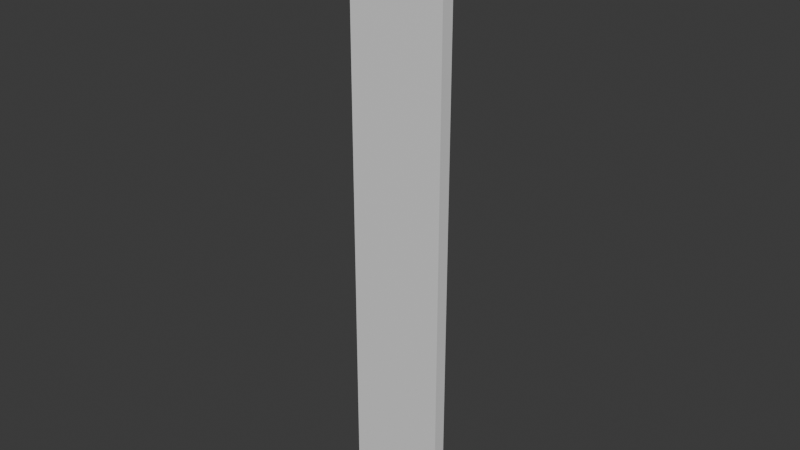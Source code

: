 # Source: Fence_POST.blend  (saved by Blender 5.0.119; exported with 4.5.12 LTS)
import bpy
from mathutils import Matrix  # noqa: F401  (used for matrix-valued properties, if any)

bpy.ops.wm.read_factory_settings(use_empty=True)
scene = bpy.context.scene
scene.name = 'Scene'

# ---- collections
col_collection = bpy.data.collections.new('Collection'); scene.collection.children.link(col_collection)

# ---- materials (node trees are filled in below, after node groups)
mat_material = bpy.data.materials.new('Material')
mat_material.alpha_threshold = 0.0
mat_material.use_backface_culling_lightprobe_volume = False
mat_material.roughness = 0.5
mat_material.line_color = (0.0, 0.0, 0.0, 1.0)

# ---- material node trees
mat_material.use_nodes = True; mat_material.node_tree.nodes.clear()
_N = mat_material.node_tree.nodes; _L = mat_material.node_tree.links
n0 = _N.new('ShaderNodeOutputMaterial'); n0.name = 'Material Output'; n0.location = (200, 100)
n1 = _N.new('ShaderNodeBsdfPrincipled'); n1.name = 'Principled BSDF'; n1.location = (-200, 100)
_L.new(n1.outputs[0], n0.inputs[0])
n0.is_active_output = True

# ---- world
world_world = bpy.data.worlds.new('World'); scene.world = world_world
world_world.use_nodes = True; world_world.node_tree.nodes.clear()
_N = world_world.node_tree.nodes; _L = world_world.node_tree.links
n0 = _N.new('ShaderNodeOutputWorld'); n0.name = 'World Output'; n0.location = (200, 100)
n1 = _N.new('ShaderNodeBackground'); n1.name = 'Background'; n1.location = (-200, 100)
n1.inputs[0].default_value = (0.05088, 0.05088, 0.05088, 1.0)
_L.new(n1.outputs[0], n0.inputs[0])
n0.is_active_output = True
world_world.color = (0.05088, 0.05088, 0.05088)
world_world.sun_shadow_jitter_overblur = 0.0

# ---- meshes
me_cube = bpy.data.meshes.new('Cube')
me_cube.from_pydata([(1.0, 1.672, 1.757), (1.0, 1.672, -8.66), (1.0, -1.0, 1.757), (1.0, -1.0, -8.66), (-1.0, 1.672, 1.757), (-1.0, 1.672, -8.66), (-1.0, -1.0, 1.757), (-1.0, -1.0, -8.66), (1.0, -1.0, 3.304), (0.625, -0.625, 3.679), (-0.625, -0.625, 3.679), (-1.0, -1.0, 3.304), (1.0, 1.672, 3.304), (0.625, 1.297, 3.679), (-0.625, 1.297, 3.679), (-1.0, 1.672, 3.304), (1.0, 1.672, -0.6384), (-1.0, -1.0, -0.6384), (1.0, -1.0, -0.6384), (-1.0, 1.672, -0.6384), (-1.0, -1.0, 0.5591), (1.0, 1.672, 0.5591), (1.0, -1.0, 0.5591), (-1.0, 1.672, 0.5591)], [], [(22, 2, 6, 20), (20, 6, 4, 23), (5, 1, 3, 7), (21, 0, 2, 22), (23, 4, 0, 21), (9, 10, 11, 8), (13, 9, 8, 12), (10, 14, 15, 11), (14, 13, 12, 15), (6, 2, 8, 11), (13, 14, 10, 9), (2, 0, 12, 8), (4, 6, 11, 15), (0, 4, 15, 12), (5, 19, 16, 1), (1, 16, 18, 3), (7, 17, 19, 5), (3, 18, 17, 7), (19, 23, 21, 16), (17, 20, 23, 19), (18, 22, 20, 17), (16, 21, 22, 18)])
_uv = me_cube.uv_layers.new(name='UVMap')
_uv.uv.foreach_set('vector', [0.6011, 0.75, 0.625, 0.75, 0.625, 1.0, 0.6011, 1.0, 0.6011, 0.0, 0.625, 0.0, 0.625, 0.25, 0.6011, 0.25, 0.125, 0.5, 0.375, 0.5, 0.375, 0.75, 0.125, 0.75, 0.6011, 0.5, 0.625, 0.5, 0.625, 0.75, 0.6011, 0.75, 0.6011, 0.25, 0.625, 0.25, 0.625, 0.5, 0.6011, 0.5, 0.6719, 0.7031, 0.8281, 0.7031, 0.875, 0.75, 0.625, 0.75, 0.6719, 0.5469, 0.6719, 0.7031, 0.625, 0.75, 0.625, 0.5, 0.8281, 0.7031, 0.8281, 0.5469, 0.875, 0.5, 0.875, 0.75, 0.8281, 0.5469, 0.6719, 0.5469, 0.625, 0.5, 0.875, 0.5, 0.625, 1.0, 0.625, 0.75, 0.625, 0.75, 0.625, 1.0, 0.6719, 0.5469, 0.8281, 0.5469, 0.8281, 0.7031, 0.6719, 0.7031, 0.625, 0.75, 0.625, 0.5, 0.625, 0.5, 0.625, 0.75, 0.625, 0.25, 0.625, 0.0, 0.625, 0.0, 0.625, 0.25, 0.625, 0.5, 0.625, 0.25, 0.625, 0.25, 0.625, 0.5, 0.375, 0.25, 0.5772, 0.25, 0.5772, 0.5, 0.375, 0.5, 0.375, 0.5, 0.5772, 0.5, 0.5772, 0.75, 0.375, 0.75, 0.375, 0.0, 0.5772, 0.0, 0.5772, 0.25, 0.375, 0.25, 0.375, 0.75, 0.5772, 0.75, 0.5772, 1.0, 0.375, 1.0, 0.5772, 0.25, 0.6011, 0.25, 0.6011, 0.5, 0.5772, 0.5, 0.5772, 0.0, 0.6011, 0.0, 0.6011, 0.25, 0.5772, 0.25, 0.5772, 0.75, 0.6011, 0.75, 0.6011, 1.0, 0.5772, 1.0, 0.5772, 0.5, 0.6011, 0.5, 0.6011, 0.75, 0.5772, 0.75])
me_cube.materials.append(mat_material)
me_cube.use_mirror_vertex_groups = False
me_cube.update()

# ---- objects
ob_cube = bpy.data.objects.new('Cube', me_cube)

# ---- transforms, parenting, visibility, modifiers, constraints
ob_cube.location = (-9.537e-07, 0.0, 3.285)
ob_cube.scale = (0.3774, 0.03743, 0.3774)
ob_cube.lock_rotations_4d = False
ob_cube.empty_display_type = 'ARROWS'
ob_cube.lineart.crease_threshold = 0.0

# ---- collection membership
col_collection.objects.link(ob_cube)

# ---- scene / render settings (as saved in the file)
scene.frame_start = 1; scene.frame_end = 250; scene.frame_set(1)
scene.render.engine = 'BLENDER_EEVEE_NEXT'
scene.render.bake_bias = 0.0
scene.render.bake_samples = 0
scene.cycles.sampling_pattern = 'TABULATED_SOBOL'
scene.eevee.use_volume_custom_range = False
bpy.context.view_layer.update()

# ---- added for rendering (the .blend has no active camera and no usable light): camera, sun
cam_auto = bpy.data.cameras.new('AutoCamera')
cam_auto.lens = 50.0
cam_auto.sensor_width = 36.0
cam_auto.clip_end = 1000.0
ob_auto_camera = bpy.data.objects.new('AutoCamera', cam_auto)
scene.collection.objects.link(ob_auto_camera)
ob_auto_camera.location = (4.36552, -5.22605, 5.83776)
ob_auto_camera.rotation_euler = (1.09748, -7.21219e-08, 0.694738)
scene.camera = ob_auto_camera
light_auto_sun = bpy.data.lights.new('AutoSun', 'SUN')
light_auto_sun.energy = 3.0
light_auto_sun.angle = 0.0523599
ob_auto_sun = bpy.data.objects.new('AutoSun', light_auto_sun)
scene.collection.objects.link(ob_auto_sun)
ob_auto_sun.rotation_euler = (0.872665, 0.174533, 0.523599)
bpy.context.view_layer.update()
